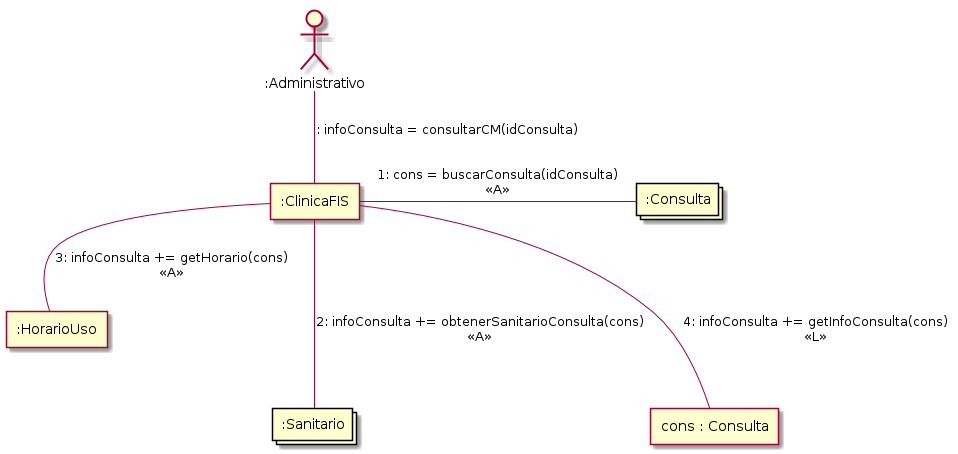

The diagram above was rendered by PlantUML. Its source (embedded in the PNG):
@startuml
actor ":Administrativo" as Admin
agent ":ClinicaFIS" as Clinica
collections ":Consulta" as Consulta
agent ":HorarioUso" as Horario
collections ":Sanitario" as Sanitario
agent "cons : Consulta" as cons


Admin -- Clinica: : infoConsulta = consultarCM(idConsulta)\n

Clinica - Consulta: 1: cons = buscarConsulta(idConsulta)\n<<A>>

Clinica --- Sanitario: 2: infoConsulta += obtenerSanitarioConsulta(cons)\n<<A>>

Clinica -- Horario: 3: infoConsulta += getHorario(cons)\n<<A>>

Clinica --- cons: 4: infoConsulta += getInfoConsulta(cons)\n<<L>>

@enduml